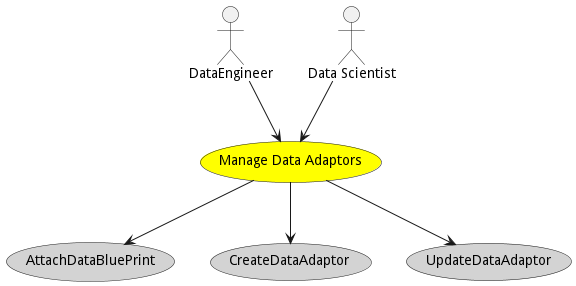

The diagram above was rendered by PlantUML. Its source (embedded in the PNG):
@startuml


usecase "Manage Data Adaptors" as ManageDataAdaptors #yellow

Actor "DataEngineer" as DataEngineer

DataEngineer --> ManageDataAdaptors

Actor "Data Scientist" as DataScientist

DataScientist --> ManageDataAdaptors



usecase "AttachDataBluePrint" as AttachDataBluePrint #lightgrey

ManageDataAdaptors --> AttachDataBluePrint

usecase "CreateDataAdaptor" as CreateDataAdaptor #lightgrey

ManageDataAdaptors --> CreateDataAdaptor

usecase "UpdateDataAdaptor" as UpdateDataAdaptor #lightgrey

ManageDataAdaptors --> UpdateDataAdaptor









@enduml